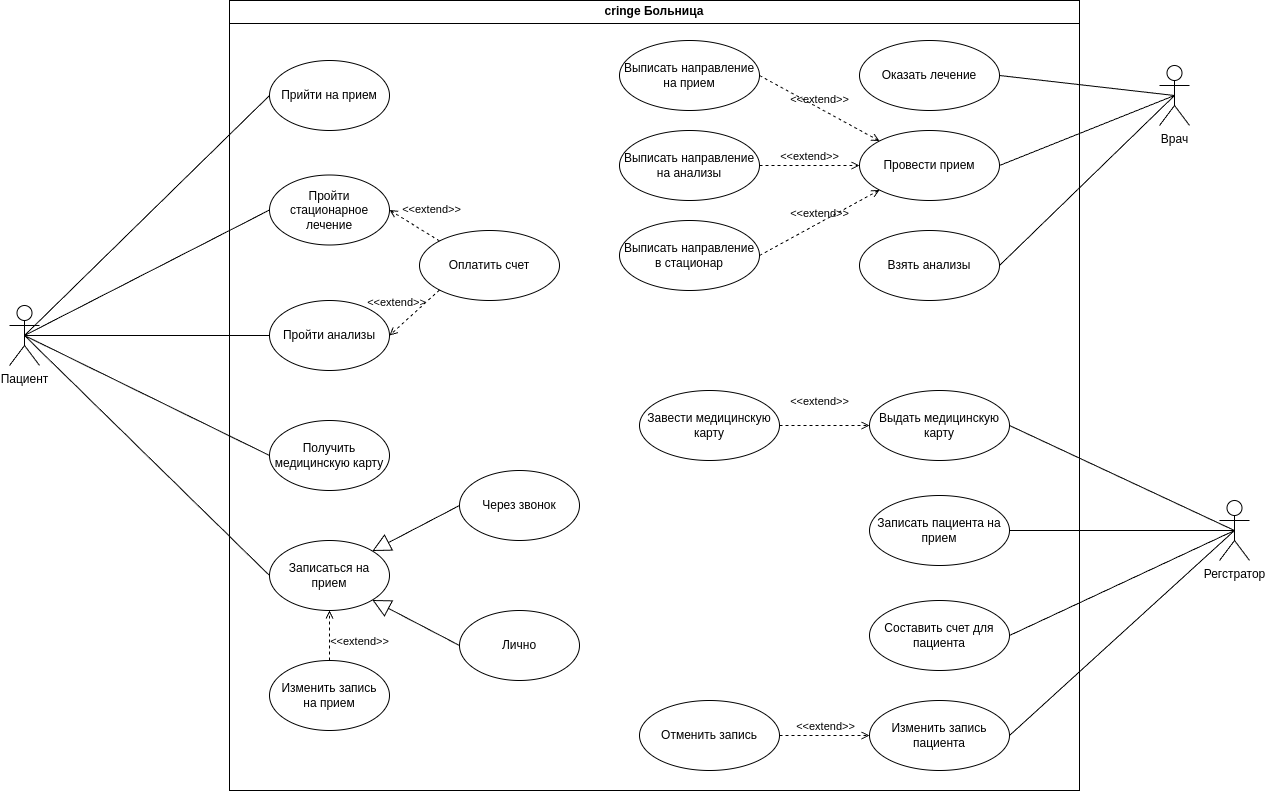

The diagram above was exported from draw.io. Its source (the exported page's mxGraphModel, read from the mxfile embedded in the PNG):
<mxGraphModel dx="1927" dy="759" grid="1" gridSize="10" guides="1" tooltips="1" connect="1" arrows="1" fold="1" page="1" pageScale="1" pageWidth="827" pageHeight="1169" math="0" shadow="0">
  <root>
    <mxCell id="0" />
    <mxCell id="1" parent="0" />
    <mxCell id="-BuoO3h8ccpWQLP4G7d4-18" style="rounded=0;orthogonalLoop=1;jettySize=auto;html=1;exitX=0.5;exitY=0.5;exitDx=0;exitDy=0;exitPerimeter=0;entryX=0;entryY=0.5;entryDx=0;entryDy=0;endArrow=none;endFill=0;" parent="1" source="-BuoO3h8ccpWQLP4G7d4-2" target="-BuoO3h8ccpWQLP4G7d4-10" edge="1">
      <mxGeometry relative="1" as="geometry" />
    </mxCell>
    <mxCell id="-BuoO3h8ccpWQLP4G7d4-19" style="rounded=0;orthogonalLoop=1;jettySize=auto;html=1;exitX=0.5;exitY=0.5;exitDx=0;exitDy=0;exitPerimeter=0;entryX=0;entryY=0.5;entryDx=0;entryDy=0;endArrow=none;endFill=0;" parent="1" source="-BuoO3h8ccpWQLP4G7d4-2" target="-BuoO3h8ccpWQLP4G7d4-13" edge="1">
      <mxGeometry relative="1" as="geometry" />
    </mxCell>
    <mxCell id="-BuoO3h8ccpWQLP4G7d4-20" style="rounded=0;orthogonalLoop=1;jettySize=auto;html=1;exitX=0.5;exitY=0.5;exitDx=0;exitDy=0;exitPerimeter=0;entryX=0;entryY=0.5;entryDx=0;entryDy=0;endArrow=none;endFill=0;" parent="1" source="-BuoO3h8ccpWQLP4G7d4-2" target="-BuoO3h8ccpWQLP4G7d4-9" edge="1">
      <mxGeometry relative="1" as="geometry" />
    </mxCell>
    <mxCell id="-BuoO3h8ccpWQLP4G7d4-21" style="rounded=0;orthogonalLoop=1;jettySize=auto;html=1;exitX=0.5;exitY=0.5;exitDx=0;exitDy=0;exitPerimeter=0;entryX=0;entryY=0.5;entryDx=0;entryDy=0;endArrow=none;endFill=0;" parent="1" source="-BuoO3h8ccpWQLP4G7d4-2" target="-BuoO3h8ccpWQLP4G7d4-11" edge="1">
      <mxGeometry relative="1" as="geometry" />
    </mxCell>
    <mxCell id="-BuoO3h8ccpWQLP4G7d4-22" style="rounded=0;orthogonalLoop=1;jettySize=auto;html=1;exitX=0.5;exitY=0.5;exitDx=0;exitDy=0;exitPerimeter=0;entryX=0;entryY=0.5;entryDx=0;entryDy=0;endArrow=none;endFill=0;" parent="1" source="-BuoO3h8ccpWQLP4G7d4-2" target="-BuoO3h8ccpWQLP4G7d4-12" edge="1">
      <mxGeometry relative="1" as="geometry" />
    </mxCell>
    <mxCell id="-BuoO3h8ccpWQLP4G7d4-2" value="Пациент" style="shape=umlActor;verticalLabelPosition=bottom;verticalAlign=top;html=1;outlineConnect=0;" parent="1" vertex="1">
      <mxGeometry x="-10" y="495" width="30" height="60" as="geometry" />
    </mxCell>
    <mxCell id="-BuoO3h8ccpWQLP4G7d4-37" style="rounded=0;orthogonalLoop=1;jettySize=auto;html=1;exitX=0.5;exitY=0.5;exitDx=0;exitDy=0;exitPerimeter=0;entryX=1;entryY=0.5;entryDx=0;entryDy=0;endArrow=none;endFill=0;" parent="1" source="-BuoO3h8ccpWQLP4G7d4-3" target="-BuoO3h8ccpWQLP4G7d4-33" edge="1">
      <mxGeometry relative="1" as="geometry" />
    </mxCell>
    <mxCell id="-BuoO3h8ccpWQLP4G7d4-38" style="rounded=0;orthogonalLoop=1;jettySize=auto;html=1;exitX=0.5;exitY=0.5;exitDx=0;exitDy=0;exitPerimeter=0;entryX=1;entryY=0.5;entryDx=0;entryDy=0;endArrow=none;endFill=0;" parent="1" source="-BuoO3h8ccpWQLP4G7d4-3" target="-BuoO3h8ccpWQLP4G7d4-32" edge="1">
      <mxGeometry relative="1" as="geometry" />
    </mxCell>
    <mxCell id="-BuoO3h8ccpWQLP4G7d4-41" style="rounded=0;orthogonalLoop=1;jettySize=auto;html=1;exitX=0.5;exitY=0.5;exitDx=0;exitDy=0;exitPerimeter=0;entryX=1;entryY=0.5;entryDx=0;entryDy=0;endArrow=none;endFill=0;" parent="1" source="-BuoO3h8ccpWQLP4G7d4-3" target="-BuoO3h8ccpWQLP4G7d4-40" edge="1">
      <mxGeometry relative="1" as="geometry" />
    </mxCell>
    <mxCell id="-BuoO3h8ccpWQLP4G7d4-3" value="Врач" style="shape=umlActor;verticalLabelPosition=bottom;verticalAlign=top;html=1;outlineConnect=0;" parent="1" vertex="1">
      <mxGeometry x="1140" y="255" width="30" height="60" as="geometry" />
    </mxCell>
    <mxCell id="-BuoO3h8ccpWQLP4G7d4-6" value="cringe Больница" style="swimlane;whiteSpace=wrap;html=1;" parent="1" vertex="1">
      <mxGeometry x="210" y="190" width="850" height="790" as="geometry" />
    </mxCell>
    <mxCell id="-BuoO3h8ccpWQLP4G7d4-32" value="&lt;div&gt;Провести прием&lt;/div&gt;" style="ellipse;whiteSpace=wrap;html=1;" parent="-BuoO3h8ccpWQLP4G7d4-6" vertex="1">
      <mxGeometry x="630" y="130" width="140" height="70" as="geometry" />
    </mxCell>
    <mxCell id="-BuoO3h8ccpWQLP4G7d4-33" value="Взять анализы" style="ellipse;whiteSpace=wrap;html=1;" parent="-BuoO3h8ccpWQLP4G7d4-6" vertex="1">
      <mxGeometry x="630" y="230" width="140" height="70" as="geometry" />
    </mxCell>
    <mxCell id="-BuoO3h8ccpWQLP4G7d4-31" value="Выписать направление на прием" style="ellipse;whiteSpace=wrap;html=1;" parent="-BuoO3h8ccpWQLP4G7d4-6" vertex="1">
      <mxGeometry x="390" y="40" width="140" height="70" as="geometry" />
    </mxCell>
    <mxCell id="-BuoO3h8ccpWQLP4G7d4-30" value="Выписать направление на анализы" style="ellipse;whiteSpace=wrap;html=1;" parent="-BuoO3h8ccpWQLP4G7d4-6" vertex="1">
      <mxGeometry x="390" y="130" width="140" height="70" as="geometry" />
    </mxCell>
    <mxCell id="-BuoO3h8ccpWQLP4G7d4-29" value="Выписать направление в стационар" style="ellipse;whiteSpace=wrap;html=1;" parent="-BuoO3h8ccpWQLP4G7d4-6" vertex="1">
      <mxGeometry x="390" y="220" width="140" height="70" as="geometry" />
    </mxCell>
    <mxCell id="-BuoO3h8ccpWQLP4G7d4-25" value="Оплатить счет" style="ellipse;whiteSpace=wrap;html=1;" parent="-BuoO3h8ccpWQLP4G7d4-6" vertex="1">
      <mxGeometry x="190" y="230" width="140" height="70" as="geometry" />
    </mxCell>
    <mxCell id="-BuoO3h8ccpWQLP4G7d4-34" value="&amp;lt;&amp;lt;extend&amp;gt;&amp;gt;" style="html=1;verticalAlign=bottom;labelBackgroundColor=none;endArrow=open;endFill=0;dashed=1;rounded=0;exitX=1;exitY=0.5;exitDx=0;exitDy=0;entryX=0;entryY=0;entryDx=0;entryDy=0;" parent="-BuoO3h8ccpWQLP4G7d4-6" source="-BuoO3h8ccpWQLP4G7d4-31" target="-BuoO3h8ccpWQLP4G7d4-32" edge="1">
      <mxGeometry width="160" relative="1" as="geometry">
        <mxPoint x="580" y="240" as="sourcePoint" />
        <mxPoint x="740" y="240" as="targetPoint" />
      </mxGeometry>
    </mxCell>
    <mxCell id="-BuoO3h8ccpWQLP4G7d4-35" value="&amp;lt;&amp;lt;extend&amp;gt;&amp;gt;" style="html=1;verticalAlign=bottom;labelBackgroundColor=none;endArrow=open;endFill=0;dashed=1;rounded=0;exitX=1;exitY=0.5;exitDx=0;exitDy=0;entryX=0;entryY=0.5;entryDx=0;entryDy=0;" parent="-BuoO3h8ccpWQLP4G7d4-6" source="-BuoO3h8ccpWQLP4G7d4-30" target="-BuoO3h8ccpWQLP4G7d4-32" edge="1">
      <mxGeometry width="160" relative="1" as="geometry">
        <mxPoint x="540" y="85" as="sourcePoint" />
        <mxPoint x="640" y="175" as="targetPoint" />
      </mxGeometry>
    </mxCell>
    <mxCell id="-BuoO3h8ccpWQLP4G7d4-36" value="&amp;lt;&amp;lt;extend&amp;gt;&amp;gt;" style="html=1;verticalAlign=bottom;labelBackgroundColor=none;endArrow=open;endFill=0;dashed=1;rounded=0;entryX=0;entryY=1;entryDx=0;entryDy=0;exitX=1;exitY=0.5;exitDx=0;exitDy=0;" parent="-BuoO3h8ccpWQLP4G7d4-6" source="-BuoO3h8ccpWQLP4G7d4-29" target="-BuoO3h8ccpWQLP4G7d4-32" edge="1">
      <mxGeometry width="160" relative="1" as="geometry">
        <mxPoint x="540" y="175" as="sourcePoint" />
        <mxPoint x="640" y="175" as="targetPoint" />
      </mxGeometry>
    </mxCell>
    <mxCell id="-BuoO3h8ccpWQLP4G7d4-40" value="Оказать лечение" style="ellipse;whiteSpace=wrap;html=1;" parent="-BuoO3h8ccpWQLP4G7d4-6" vertex="1">
      <mxGeometry x="630" y="40" width="140" height="70" as="geometry" />
    </mxCell>
    <mxCell id="-BuoO3h8ccpWQLP4G7d4-42" value="Выдать медицинскую карту" style="ellipse;whiteSpace=wrap;html=1;" parent="-BuoO3h8ccpWQLP4G7d4-6" vertex="1">
      <mxGeometry x="640" y="390" width="140" height="70" as="geometry" />
    </mxCell>
    <mxCell id="-BuoO3h8ccpWQLP4G7d4-43" value="Завести медицинскую карту" style="ellipse;whiteSpace=wrap;html=1;" parent="-BuoO3h8ccpWQLP4G7d4-6" vertex="1">
      <mxGeometry x="410" y="390" width="140" height="70" as="geometry" />
    </mxCell>
    <mxCell id="-BuoO3h8ccpWQLP4G7d4-44" value="&amp;lt;&amp;lt;extend&amp;gt;&amp;gt;" style="html=1;verticalAlign=bottom;labelBackgroundColor=none;endArrow=open;endFill=0;dashed=1;rounded=0;exitX=1;exitY=0.5;exitDx=0;exitDy=0;entryX=0;entryY=0.5;entryDx=0;entryDy=0;" parent="-BuoO3h8ccpWQLP4G7d4-6" source="-BuoO3h8ccpWQLP4G7d4-43" target="-BuoO3h8ccpWQLP4G7d4-42" edge="1">
      <mxGeometry x="-0.1111" y="15" width="160" relative="1" as="geometry">
        <mxPoint x="510" y="300" as="sourcePoint" />
        <mxPoint x="670" y="300" as="targetPoint" />
        <mxPoint as="offset" />
      </mxGeometry>
    </mxCell>
    <mxCell id="-BuoO3h8ccpWQLP4G7d4-45" value="Записать пациента на прием" style="ellipse;whiteSpace=wrap;html=1;" parent="-BuoO3h8ccpWQLP4G7d4-6" vertex="1">
      <mxGeometry x="640" y="495" width="140" height="70" as="geometry" />
    </mxCell>
    <mxCell id="-BuoO3h8ccpWQLP4G7d4-46" value="Составить счет для пациента" style="ellipse;whiteSpace=wrap;html=1;" parent="-BuoO3h8ccpWQLP4G7d4-6" vertex="1">
      <mxGeometry x="640" y="600" width="140" height="70" as="geometry" />
    </mxCell>
    <mxCell id="_foJ53aK5BBoc3SyPS7k-4" style="rounded=0;orthogonalLoop=1;jettySize=auto;html=1;exitX=0.5;exitY=0.5;exitDx=0;exitDy=0;exitPerimeter=0;entryX=1;entryY=0.5;entryDx=0;entryDy=0;endArrow=none;endFill=0;" edge="1" parent="-BuoO3h8ccpWQLP4G7d4-6" source="-BuoO3h8ccpWQLP4G7d4-47" target="_foJ53aK5BBoc3SyPS7k-3">
      <mxGeometry relative="1" as="geometry" />
    </mxCell>
    <mxCell id="-BuoO3h8ccpWQLP4G7d4-47" value="Регстратор" style="shape=umlActor;verticalLabelPosition=bottom;verticalAlign=top;html=1;" parent="-BuoO3h8ccpWQLP4G7d4-6" vertex="1">
      <mxGeometry x="990" y="500" width="30" height="60" as="geometry" />
    </mxCell>
    <mxCell id="-BuoO3h8ccpWQLP4G7d4-48" style="rounded=0;orthogonalLoop=1;jettySize=auto;html=1;exitX=0.5;exitY=0.5;exitDx=0;exitDy=0;exitPerimeter=0;entryX=1;entryY=0.5;entryDx=0;entryDy=0;endArrow=none;endFill=0;" parent="-BuoO3h8ccpWQLP4G7d4-6" source="-BuoO3h8ccpWQLP4G7d4-47" target="-BuoO3h8ccpWQLP4G7d4-42" edge="1">
      <mxGeometry relative="1" as="geometry" />
    </mxCell>
    <mxCell id="-BuoO3h8ccpWQLP4G7d4-49" style="rounded=0;orthogonalLoop=1;jettySize=auto;html=1;exitX=0.5;exitY=0.5;exitDx=0;exitDy=0;exitPerimeter=0;endArrow=none;endFill=0;" parent="-BuoO3h8ccpWQLP4G7d4-6" source="-BuoO3h8ccpWQLP4G7d4-47" target="-BuoO3h8ccpWQLP4G7d4-45" edge="1">
      <mxGeometry relative="1" as="geometry" />
    </mxCell>
    <mxCell id="-BuoO3h8ccpWQLP4G7d4-50" style="rounded=0;orthogonalLoop=1;jettySize=auto;html=1;exitX=0.5;exitY=0.5;exitDx=0;exitDy=0;exitPerimeter=0;endArrow=none;endFill=0;entryX=1;entryY=0.5;entryDx=0;entryDy=0;" parent="-BuoO3h8ccpWQLP4G7d4-6" source="-BuoO3h8ccpWQLP4G7d4-47" target="-BuoO3h8ccpWQLP4G7d4-46" edge="1">
      <mxGeometry relative="1" as="geometry">
        <mxPoint x="1015" y="540" as="sourcePoint" />
        <mxPoint x="790" y="540" as="targetPoint" />
      </mxGeometry>
    </mxCell>
    <mxCell id="_foJ53aK5BBoc3SyPS7k-2" value="Изменить запись&lt;div&gt;на прием&lt;/div&gt;" style="ellipse;whiteSpace=wrap;html=1;" vertex="1" parent="-BuoO3h8ccpWQLP4G7d4-6">
      <mxGeometry x="40" y="660" width="120" height="70" as="geometry" />
    </mxCell>
    <mxCell id="_foJ53aK5BBoc3SyPS7k-3" value="Изменить запись пациента" style="ellipse;whiteSpace=wrap;html=1;" vertex="1" parent="-BuoO3h8ccpWQLP4G7d4-6">
      <mxGeometry x="640" y="700" width="140" height="70" as="geometry" />
    </mxCell>
    <mxCell id="_foJ53aK5BBoc3SyPS7k-5" value="Отменить запись" style="ellipse;whiteSpace=wrap;html=1;" vertex="1" parent="-BuoO3h8ccpWQLP4G7d4-6">
      <mxGeometry x="410" y="700" width="140" height="70" as="geometry" />
    </mxCell>
    <mxCell id="_foJ53aK5BBoc3SyPS7k-6" value="&amp;lt;&amp;lt;extend&amp;gt;&amp;gt;" style="html=1;verticalAlign=bottom;labelBackgroundColor=none;endArrow=open;endFill=0;dashed=1;rounded=0;exitX=1;exitY=0.5;exitDx=0;exitDy=0;entryX=0;entryY=0.5;entryDx=0;entryDy=0;" edge="1" parent="-BuoO3h8ccpWQLP4G7d4-6" source="_foJ53aK5BBoc3SyPS7k-5" target="_foJ53aK5BBoc3SyPS7k-3">
      <mxGeometry width="160" relative="1" as="geometry">
        <mxPoint x="500" y="520" as="sourcePoint" />
        <mxPoint x="660" y="520" as="targetPoint" />
      </mxGeometry>
    </mxCell>
    <mxCell id="-BuoO3h8ccpWQLP4G7d4-7" value="Через звонок" style="ellipse;whiteSpace=wrap;html=1;" parent="1" vertex="1">
      <mxGeometry x="440" y="660" width="120" height="70" as="geometry" />
    </mxCell>
    <mxCell id="-BuoO3h8ccpWQLP4G7d4-8" value="Лично" style="ellipse;whiteSpace=wrap;html=1;" parent="1" vertex="1">
      <mxGeometry x="440" y="800" width="120" height="70" as="geometry" />
    </mxCell>
    <mxCell id="-BuoO3h8ccpWQLP4G7d4-9" value="Пройти анализы" style="ellipse;whiteSpace=wrap;html=1;" parent="1" vertex="1">
      <mxGeometry x="250" y="490" width="120" height="70" as="geometry" />
    </mxCell>
    <mxCell id="-BuoO3h8ccpWQLP4G7d4-10" value="Прийти на прием" style="ellipse;whiteSpace=wrap;html=1;" parent="1" vertex="1">
      <mxGeometry x="250" y="250" width="120" height="70" as="geometry" />
    </mxCell>
    <mxCell id="-BuoO3h8ccpWQLP4G7d4-11" value="Получить медицинскую карту" style="ellipse;whiteSpace=wrap;html=1;" parent="1" vertex="1">
      <mxGeometry x="250" y="610" width="120" height="70" as="geometry" />
    </mxCell>
    <mxCell id="-BuoO3h8ccpWQLP4G7d4-12" value="Записаться на прием" style="ellipse;whiteSpace=wrap;html=1;" parent="1" vertex="1">
      <mxGeometry x="250" y="730" width="120" height="70" as="geometry" />
    </mxCell>
    <mxCell id="-BuoO3h8ccpWQLP4G7d4-13" value="Пройти стационарное лечение" style="ellipse;whiteSpace=wrap;html=1;" parent="1" vertex="1">
      <mxGeometry x="250" y="364.5" width="120" height="70" as="geometry" />
    </mxCell>
    <mxCell id="-BuoO3h8ccpWQLP4G7d4-15" value="" style="endArrow=block;endSize=16;endFill=0;html=1;rounded=0;exitX=0;exitY=0.5;exitDx=0;exitDy=0;entryX=1;entryY=0;entryDx=0;entryDy=0;" parent="1" source="-BuoO3h8ccpWQLP4G7d4-7" target="-BuoO3h8ccpWQLP4G7d4-12" edge="1">
      <mxGeometry width="160" relative="1" as="geometry">
        <mxPoint x="440" y="540" as="sourcePoint" />
        <mxPoint x="600" y="540" as="targetPoint" />
      </mxGeometry>
    </mxCell>
    <mxCell id="-BuoO3h8ccpWQLP4G7d4-17" value="" style="endArrow=block;endSize=16;endFill=0;html=1;rounded=0;exitX=0;exitY=0.5;exitDx=0;exitDy=0;entryX=1;entryY=1;entryDx=0;entryDy=0;" parent="1" source="-BuoO3h8ccpWQLP4G7d4-8" target="-BuoO3h8ccpWQLP4G7d4-12" edge="1">
      <mxGeometry width="160" relative="1" as="geometry">
        <mxPoint x="450" y="765" as="sourcePoint" />
        <mxPoint x="380" y="775" as="targetPoint" />
      </mxGeometry>
    </mxCell>
    <mxCell id="-BuoO3h8ccpWQLP4G7d4-26" value="&amp;lt;&amp;lt;extend&amp;gt;&amp;gt;" style="html=1;verticalAlign=bottom;labelBackgroundColor=none;endArrow=open;endFill=0;dashed=1;rounded=0;exitX=0;exitY=0;exitDx=0;exitDy=0;entryX=1;entryY=0.5;entryDx=0;entryDy=0;" parent="1" source="-BuoO3h8ccpWQLP4G7d4-25" target="-BuoO3h8ccpWQLP4G7d4-13" edge="1">
      <mxGeometry x="-0.3456" y="-15" width="160" relative="1" as="geometry">
        <mxPoint x="540" y="470" as="sourcePoint" />
        <mxPoint x="700" y="470" as="targetPoint" />
        <mxPoint as="offset" />
      </mxGeometry>
    </mxCell>
    <mxCell id="-BuoO3h8ccpWQLP4G7d4-27" value="&amp;lt;&amp;lt;extend&amp;gt;&amp;gt;" style="html=1;verticalAlign=bottom;labelBackgroundColor=none;endArrow=open;endFill=0;dashed=1;rounded=0;exitX=0;exitY=1;exitDx=0;exitDy=0;entryX=1;entryY=0.5;entryDx=0;entryDy=0;" parent="1" source="-BuoO3h8ccpWQLP4G7d4-25" target="-BuoO3h8ccpWQLP4G7d4-9" edge="1">
      <mxGeometry x="0.3541" y="-13" width="160" relative="1" as="geometry">
        <mxPoint x="540" y="470" as="sourcePoint" />
        <mxPoint x="700" y="470" as="targetPoint" />
        <mxPoint as="offset" />
      </mxGeometry>
    </mxCell>
    <mxCell id="_foJ53aK5BBoc3SyPS7k-8" value="&amp;lt;&amp;lt;extend&amp;gt;&amp;gt;" style="html=1;verticalAlign=bottom;labelBackgroundColor=none;endArrow=open;endFill=0;dashed=1;rounded=0;exitX=0.5;exitY=0;exitDx=0;exitDy=0;entryX=0.5;entryY=1;entryDx=0;entryDy=0;" edge="1" parent="1" source="_foJ53aK5BBoc3SyPS7k-2" target="-BuoO3h8ccpWQLP4G7d4-12">
      <mxGeometry x="-0.6" y="-30" width="160" relative="1" as="geometry">
        <mxPoint x="440" y="650" as="sourcePoint" />
        <mxPoint x="600" y="650" as="targetPoint" />
        <mxPoint as="offset" />
      </mxGeometry>
    </mxCell>
  </root>
</mxGraphModel>